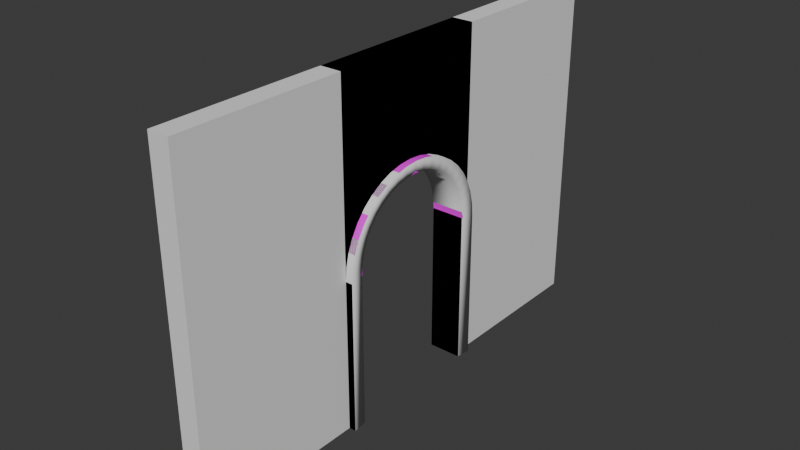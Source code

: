 # Source: FI_-077_Doorway_ArchFrame.blend  (saved by Blender 4.2.66; exported with 4.5.12 LTS)
import bpy
from mathutils import Matrix  # noqa: F401  (used for matrix-valued properties, if any)

bpy.ops.wm.read_factory_settings(use_empty=True)
scene = bpy.context.scene
scene.name = 'Scene'

# ---- collections
col_collection = bpy.data.collections.new('Collection'); scene.collection.children.link(col_collection)
col_export = bpy.data.collections.new('Export'); scene.collection.children.link(col_export)

# ---- images (referenced by path relative to the original .blend; pixels are not part of the script)
import os
ASSET_DIR = os.environ.get("B2B_ASSET_DIR", "")  # directory of the original .blend (textures are referenced by path, not embedded)
HERE = os.path.dirname(os.path.abspath(__file__))  # packed textures are extracted next to this script under _unpacked/

def load_image(name, relpath, width, height, colorspace="sRGB"):
    """Load a texture the original file referenced (path relative to the .blend, or extracted next to this script)."""
    p = next((c for c in (os.path.join(HERE, relpath), os.path.join(ASSET_DIR, relpath)) if relpath and os.path.exists(c)), "")
    if p:
        img = bpy.data.images.load(p, check_existing=True)
        img.name = name
    else:  # same state as the original file: an image datablock whose file is absent (Cycles renders it pink)
        img = bpy.data.images.new(name, width, height)
        img.source = "FILE"
        img.filepath = "//" + (relpath or name)
    img.colorspace_settings.name = colorspace
    return img
img_bricks097_2k_jpg_color_jpg_010 = load_image('Bricks097_2K-JPG_Color.jpg.010', 'Bricks097_2K-JPG_Color.jpg', 1024, 1024, 'sRGB')
img_bricks097_2k_jpg_color_jpg_013 = load_image('Bricks097_2K-JPG_Color.jpg.013', 'Bricks097_2K-JPG_Color.jpg', 1024, 1024, 'sRGB')

# ---- materials (node trees are filled in below, after node groups)
mat_material_011 = bpy.data.materials.new('Material.011')
mat_material_014 = bpy.data.materials.new('Material.014')

# ---- node groups
ng_smooth_by_angle_003 = bpy.data.node_groups.new('Smooth by Angle.003', 'GeometryNodeTree')
_s = ng_smooth_by_angle_003.interface.new_socket(name='Mesh', in_out='OUTPUT', socket_type='NodeSocketGeometry')
_s = ng_smooth_by_angle_003.interface.new_socket(name='Mesh', in_out='INPUT', socket_type='NodeSocketGeometry')
_s = ng_smooth_by_angle_003.interface.new_socket(name='Angle', in_out='INPUT', socket_type='NodeSocketFloat')
_s.subtype = 'ANGLE'
_s.default_value = 0.5236
_s.min_value = 0.0
_s.max_value = 3.142
_s.description = 'Maximum face angle for smooth edges'
_s = ng_smooth_by_angle_003.interface.new_socket(name='Ignore Sharpness', in_out='INPUT', socket_type='NodeSocketBool')
_s.force_non_field = True
ng_smooth_by_angle_003.description = 'Set the sharpness of mesh edges based on the angle between the neighboring faces'
ng_smooth_by_angle_003.is_modifier = True
_N = ng_smooth_by_angle_003.nodes; _L = ng_smooth_by_angle_003.links
n0 = _N.new('GeometryNodeSetShadeSmooth'); n0.name = 'Set Shade Smooth'; n0.location = (120, -80)
n0.domain = 'EDGE'
n1 = _N.new('GeometryNodeSetShadeSmooth'); n1.name = 'Set Shade Smooth.001'; n1.location = (300, -80)
n2 = _N.new('NodeGroupOutput'); n2.name = 'Group Output'; n2.location = (480, -80)
n3 = _N.new('GeometryNodeInputMeshEdgeAngle'); n3.name = 'Edge Angle'; n3.location = (-440, -240)
n4 = _N.new('NodeGroupInput'); n4.name = 'Group Input'; n4.location = (-80, -80)
n5 = _N.new('GeometryNodeInputEdgeSmooth'); n5.name = 'Is Edge Smooth'; n5.location = (-260, -120)
n6 = _N.new('GeometryNodeInputShadeSmooth'); n6.name = 'Is Shade Smooth'; n6.location = (-440, -397)
n7 = _N.new('FunctionNodeCompare'); n7.name = 'Compare'; n7.location = (-260, -260)
n7.operation = 'LESS_EQUAL'
n7.inputs[6].default_value = (0.0, 0.0, 0.0, 0.0)
n7.inputs[7].default_value = (0.0, 0.0, 0.0, 0.0)
n8 = _N.new('FunctionNodeBooleanMath'); n8.name = 'Boolean Math.001'; n8.location = (-80, -260)
n9 = _N.new('NodeGroupInput'); n9.name = 'Group Input.001'; n9.location = (-440, -329)
n10 = _N.new('NodeGroupInput'); n10.name = 'Group Input.002'; n10.location = (-259, -189)
n11 = _N.new('FunctionNodeBooleanMath'); n11.name = 'Boolean Math'; n11.location = (-80, -149)
n11.operation = 'OR'
n12 = _N.new('FunctionNodeBooleanMath'); n12.name = 'Boolean Math.002'; n12.location = (-260, -380)
n12.operation = 'OR'
n13 = _N.new('NodeGroupInput'); n13.name = 'Group Input.003'; n13.location = (-440, -460)
_L.new(n3.outputs[0], n7.inputs[0])
_L.new(n1.outputs[0], n2.inputs[0])
_L.new(n9.outputs[1], n7.inputs[1])
_L.new(n7.outputs[0], n8.inputs[0])
_L.new(n4.outputs[0], n0.inputs[0])
_L.new(n0.outputs[0], n1.inputs[0])
_L.new(n8.outputs[0], n0.inputs[2])
_L.new(n10.outputs[2], n11.inputs[1])
_L.new(n5.outputs[0], n11.inputs[0])
_L.new(n11.outputs[0], n0.inputs[1])
_L.new(n13.outputs[2], n12.inputs[1])
_L.new(n6.outputs[0], n12.inputs[0])
_L.new(n12.outputs[0], n8.inputs[1])
n2.is_active_output = True

# ---- material node trees
mat_material_011.use_nodes = True; mat_material_011.node_tree.nodes.clear()
_N = mat_material_011.node_tree.nodes; _L = mat_material_011.node_tree.links
n0 = _N.new('ShaderNodeBsdfPrincipled'); n0.name = 'Principled BSDF'; n0.location = (10, 300)
n1 = _N.new('ShaderNodeOutputMaterial'); n1.name = 'Material Output'; n1.location = (300, 300)
n2 = _N.new('ShaderNodeTexImage'); n2.name = 'Image Texture'; n2.location = (-389, 206)
n2.image = img_bricks097_2k_jpg_color_jpg_010
_L.new(n0.outputs[0], n1.inputs[0])
_L.new(n2.outputs[0], n0.inputs[0])
n1.is_active_output = True
mat_material_014.use_nodes = True; mat_material_014.node_tree.nodes.clear()
_N = mat_material_014.node_tree.nodes; _L = mat_material_014.node_tree.links
n0 = _N.new('ShaderNodeBsdfPrincipled'); n0.name = 'Principled BSDF'; n0.location = (10, 300)
n1 = _N.new('ShaderNodeOutputMaterial'); n1.name = 'Material Output'; n1.location = (300, 300)
n2 = _N.new('ShaderNodeTexImage'); n2.name = 'Image Texture'; n2.location = (-432, 178)
n2.image = img_bricks097_2k_jpg_color_jpg_013
_L.new(n0.outputs[0], n1.inputs[0])
_L.new(n2.outputs[0], n0.inputs[0])
n1.is_active_output = True

# ---- world
world_world = bpy.data.worlds.new('World'); scene.world = world_world
world_world.use_nodes = True; world_world.node_tree.nodes.clear()
_N = world_world.node_tree.nodes; _L = world_world.node_tree.links
n0 = _N.new('ShaderNodeOutputWorld'); n0.name = 'World Output'; n0.location = (300, 300)
n1 = _N.new('ShaderNodeBackground'); n1.name = 'Background'; n1.location = (10, 300)
n1.inputs[0].default_value = (0.05088, 0.05088, 0.05088, 1.0)
_L.new(n1.outputs[0], n0.inputs[0])
n0.is_active_output = True
world_world.color = (0.05088, 0.05088, 0.05088)
world_world.sun_shadow_jitter_overblur = 0.0

# ---- meshes
me_cube_005 = bpy.data.meshes.new('Cube.005')
me_cube_005.from_pydata([(0.0, -1.0, 0.0), (0.0, 1.0, 0.0), (0.25, -1.0, 0.0), (0.25, 1.0, 0.0), (0.0, -1.0, 2.0), (0.0, 1.0, 2.0), (0.25, 1.0, 2.0), (0.25, -1.0, 2.0), (0.0, 3.0, 0.0), (0.0, 5.0, 0.0), (0.25, 3.0, 0.0), (0.25, 5.0, 0.0), (0.0, 3.0, 2.0), (0.0, 5.0, 2.0), (0.25, 5.0, 2.0), (0.25, 3.0, 2.0), (0.0, 3.0, 2.0), (0.0, 5.0, 2.0), (0.25, 3.0, 2.0), (0.25, 5.0, 2.0), (0.0, 3.0, 4.0), (0.0, 5.0, 4.0), (0.25, 5.0, 4.0), (0.25, 3.0, 4.0), (0.0, 1.0, 2.8), (0.0, 3.0, 2.8), (0.25, 1.0, 2.8), (0.25, 3.0, 2.8), (0.0, 3.0, 4.0), (0.25, 3.0, 4.0), (0.25, 1.0, 4.0), (0.0, 1.0, 4.0), (0.0, -1.0, 2.0), (0.0, 1.0, 2.0), (0.25, -1.0, 2.0), (0.25, 1.0, 2.0), (0.0, -1.0, 4.0), (0.0, 1.0, 4.0), (0.25, 1.0, 4.0), (0.25, -1.0, 4.0), (0.0, 1.0, 2.8), (0.25, 1.0, 2.8), (0.25, 1.116, 2.746), (0.25, 1.195, 2.786), (0.25, 1.282, 2.8), (0.25, 1.0, 2.518), (0.25, 1.014, 2.605), (0.25, 1.054, 2.684), (0.0, 1.014, 2.605), (0.0, 1.054, 2.684), (0.0, 1.116, 2.746), (0.0, 1.0, 2.518), (0.0, 1.195, 2.786), (0.0, 1.282, 2.8), (0.25, 3.0, 2.8), (1.49e-07, 3.0, 2.8), (1.341e-07, 2.884, 2.746), (1.192e-07, 2.805, 2.786), (1.043e-07, 2.718, 2.8), (1.49e-07, 3.0, 2.518), (1.49e-07, 2.986, 2.605), (1.49e-07, 2.946, 2.684), (0.25, 2.986, 2.605), (0.25, 2.946, 2.684), (0.25, 2.884, 2.746), (0.25, 3.0, 2.518), (0.25, 2.805, 2.786), (0.25, 2.718, 2.8)], [], [(1, 3, 2, 0), (2, 7, 4, 0), (3, 6, 7, 2), (1, 5, 6, 3), (0, 4, 5, 1), (7, 6, 5, 4), (9, 11, 10, 8), (10, 15, 12, 8), (11, 14, 15, 10), (9, 13, 14, 11), (8, 12, 13, 9), (15, 14, 13, 12), (17, 19, 18, 16), (18, 23, 20, 16), (19, 22, 23, 18), (17, 21, 22, 19), (16, 20, 21, 17), (23, 22, 21, 20), (25, 27, 26, 24), (24, 31, 28, 25), (25, 28, 29, 27), (27, 29, 30, 26), (26, 30, 31, 24), (31, 30, 29, 28), (33, 35, 34, 32), (34, 39, 36, 32), (35, 38, 39, 34), (33, 37, 38, 35), (32, 36, 37, 33), (39, 38, 37, 36), (45, 41, 40, 51), (44, 41, 45, 46, 47, 42, 43), (51, 40, 53, 52, 50, 49, 48), (53, 40, 41, 44), (43, 52, 53, 44), (52, 43, 42, 50), (50, 42, 47, 49), (49, 47, 46, 48), (48, 46, 45, 51), (59, 55, 54, 65), (58, 55, 59, 60, 61, 56, 57), (65, 54, 67, 66, 64, 63, 62), (67, 54, 55, 58), (57, 66, 67, 58), (66, 57, 56, 64), (64, 56, 61, 63), (63, 61, 60, 62), (62, 60, 59, 65)])
_uv = me_cube_005.uv_layers.new(name='UVMap')
_uv.uv.foreach_set('vector', [0.125, 0.5, 0.375, 0.5, 0.375, 0.75, 0.125, 0.75, 0.375, 0.75, 0.6, 0.75, 0.6, 1.0, 0.375, 1.0, 0.375, 0.5, 0.6, 0.5, 0.6, 0.75, 0.375, 0.75, 0.375, 0.25, 0.6, 0.25, 0.6, 0.5, 0.375, 0.5, 0.375, 0.0, 0.6, 0.0, 0.6, 0.25, 0.375, 0.25, 0.6, 0.75, 0.6, 0.5, 0.6, 0.25, 0.6, 0.0, 0.125, 0.5, 0.375, 0.5, 0.375, 0.75, 0.125, 0.75, 0.375, 0.75, 0.6, 0.75, 0.6, 1.0, 0.375, 1.0, 0.375, 0.5, 0.6, 0.5, 0.6, 0.75, 0.375, 0.75, 0.375, 0.25, 0.6, 0.25, 0.6, 0.5, 0.375, 0.5, 0.375, 0.0, 0.6, 0.0, 0.6, 0.25, 0.375, 0.25, 0.6, 0.75, 0.6, 0.5, 0.6, 0.25, 0.6, 0.0, 0.125, 0.5, 0.375, 0.5, 0.375, 0.75, 0.125, 0.75, 0.375, 0.75, 0.6, 0.75, 0.6, 1.0, 0.375, 1.0, 0.375, 0.5, 0.6, 0.5, 0.6, 0.75, 0.375, 0.75, 0.375, 0.25, 0.6, 0.25, 0.6, 0.5, 0.375, 0.5, 0.375, 0.0, 0.6, 0.0, 0.6, 0.25, 0.375, 0.25, 0.6, 0.75, 0.6, 0.5, 0.6, 0.25, 0.6, 0.0, 0.125, 0.5, 0.375, 0.5, 0.375, 0.75, 0.125, 0.75, 0.375, 0.0, 0.465, 0.0, 0.465, 0.25, 0.375, 0.25, 0.375, 0.25, 0.465, 0.25, 0.465, 0.5, 0.375, 0.5, 0.375, 0.5, 0.465, 0.5, 0.465, 0.75, 0.375, 0.75, 0.375, 0.75, 0.465, 0.75, 0.465, 1.0, 0.375, 1.0, 0.465, 1.0, 0.465, 0.75, 0.465, 0.5, 0.465, 0.25, 0.125, 0.5, 0.375, 0.5, 0.375, 0.75, 0.125, 0.75, 0.375, 0.75, 0.6, 0.75, 0.6, 1.0, 0.375, 1.0, 0.375, 0.5, 0.6, 0.5, 0.6, 0.75, 0.375, 0.75, 0.375, 0.25, 0.6, 0.25, 0.6, 0.5, 0.375, 0.5, 0.375, 0.0, 0.6, 0.0, 0.6, 0.25, 0.375, 0.25, 0.6, 0.75, 0.6, 0.5, 0.6, 0.25, 0.6, 0.0, 0.5683, 0.75, 0.6, 0.75, 0.6, 1.0, 0.5683, 1.0, 0.6, 0.7148, 0.6, 0.75, 0.5683, 0.75, 0.5781, 0.7483, 0.5869, 0.7433, 0.5939, 0.7355, 0.5984, 0.7257, 0.5683, 0.0, 0.6, 0.0, 0.6, 0.03523, 0.5984, 0.02434, 0.5939, 0.01452, 0.5869, 0.006728, 0.5781, 0.001724, 0.6, 0.03523, 0.6, 0.0, 0.6, 0.75, 0.6, 0.7148, 0.0, 0.0, 0.0, 0.0, 0.0, 0.0, 0.0, 0.0, 0.0, 0.0, 0.0, 0.0, 0.0, 0.0, 0.0, 0.0, 0.0, 0.0, 0.0, 0.0, 0.0, 0.0, 0.0, 0.0, 0.0, 0.0, 0.0, 0.0, 0.0, 0.0, 0.0, 0.0, 0.0, 0.0, 0.0, 0.0, 0.0, 0.0, 0.0, 0.0, 0.5683, 0.75, 0.6, 0.75, 0.6, 1.0, 0.5683, 1.0, 0.6, 0.7148, 0.6, 0.75, 0.5683, 0.75, 0.5781, 0.7483, 0.5869, 0.7433, 0.5939, 0.7355, 0.5984, 0.7257, 0.5683, 0.0, 0.6, 0.0, 0.6, 0.03523, 0.5984, 0.02434, 0.5939, 0.01452, 0.5869, 0.006728, 0.5781, 0.001724, 0.6, 0.03523, 0.6, 0.0, 0.6, 0.75, 0.6, 0.7148, 0.0, 0.0, 0.0, 0.0, 0.0, 0.0, 0.0, 0.0, 0.0, 0.0, 0.0, 0.0, 0.0, 0.0, 0.0, 0.0, 0.0, 0.0, 0.0, 0.0, 0.0, 0.0, 0.0, 0.0, 0.0, 0.0, 0.0, 0.0, 0.0, 0.0, 0.0, 0.0, 0.0, 0.0, 0.0, 0.0, 0.0, 0.0, 0.0, 0.0])
me_cube_005.update()
me_cube_017 = bpy.data.meshes.new('Cube.017')
me_cube_017.from_pydata([(0.0, -1.0, -0.2), (0.0, 1.0, -0.2), (0.25, -1.0, -0.2), (0.25, 1.0, -0.2), (0.0, -1.0, 2.0), (0.0, 1.0, 2.0), (0.25, 1.0, 2.0), (0.25, -1.0, 2.0), (0.25, 0.309, 0.7511), (0.25, 0.1564, 0.7877), (0.25, 0.454, 0.691), (0.25, 0.5878, 0.609), (0.25, 0.9877, -0.04357), (0.25, 0.9511, 0.109), (0.25, 0.891, 0.254), (0.25, 0.809, 0.3878), (0.25, 0.7071, 0.5071), (0.25, -0.9877, -0.04357), (0.25, -0.9511, 0.109), (0.25, -0.891, 0.254), (0.25, -0.5878, 0.609), (0.25, -0.809, 0.3878), (0.25, -0.7071, 0.5071), (0.25, -0.309, 0.7511), (0.25, -0.454, 0.691), (0.25, -0.1564, 0.7877), (0.25, 1.49e-08, 0.8), (0.0, -0.9877, -0.04357), (0.0, -0.9511, 0.109), (0.0, -0.891, 0.254), (0.0, -0.809, 0.3878), (0.0, -0.7071, 0.5071), (0.0, -0.5878, 0.609), (0.0, -0.1564, 0.7877), (0.0, -0.309, 0.7511), (0.0, -0.454, 0.691), (0.0, 0.1564, 0.7877), (0.0, 0.454, 0.691), (0.0, 0.309, 0.7511), (0.0, 1.49e-08, 0.8), (0.0, 0.5878, 0.609), (0.0, 0.7071, 0.5071), (0.0, 0.9877, -0.04357), (0.0, 0.9511, 0.109), (0.0, 0.891, 0.254), (0.0, 0.809, 0.3878)], [], [(2, 7, 4, 0), (3, 6, 7, 2, 17, 18, 19, 21, 22, 20, 24, 23, 25, 26, 9, 8, 10, 11, 16, 15, 14, 13, 12), (1, 5, 6, 3), (4, 5, 1, 42, 43, 44, 45, 41, 40, 37, 38, 36, 39, 33, 34, 35, 32, 31, 30, 29, 28, 27, 0), (7, 6, 5, 4), (27, 17, 2, 0), (28, 18, 17, 27), (29, 19, 18, 28), (30, 21, 19, 29), (31, 22, 21, 30), (32, 20, 22, 31), (35, 24, 20, 32), (34, 23, 24, 35), (33, 25, 23, 34), (39, 26, 25, 33), (36, 9, 26, 39), (38, 8, 9, 36), (37, 10, 8, 38), (40, 11, 10, 37), (41, 16, 11, 40), (45, 15, 16, 41), (44, 14, 15, 45), (43, 13, 14, 44), (42, 12, 13, 43), (1, 3, 12, 42)])
_uv = me_cube_017.uv_layers.new(name='UVMap')
_uv.uv.foreach_set('vector', [0.6075, 0.008918, 0.6075, 0.9992, 0.4985, 0.9992, 0.4985, 0.008918, 0.6065, 0.0, 0.6065, 1.0, -0.002867, 1.0, -0.002867, -5.96e-08, 0.0008847, 0.07111, 0.01205, 0.1405, 0.03034, 0.2064, 0.05533, 0.2672, 0.08638, 0.3214, 0.1227, 0.3677, 0.1635, 0.405, 0.2077, 0.4323, 0.2542, 0.4489, 0.3018, 0.4545, 0.3495, 0.4489, 0.396, 0.4323, 0.4402, 0.405, 0.4809, 0.3677, 0.5173, 0.3214, 0.5484, 0.2672, 0.5733, 0.2064, 0.5916, 0.1405, 0.6028, 0.07111, 0.6084, 0.0, 0.6084, 1.0, 0.5, 1.0, 0.5, 0.0, 1.109, 0.9994, 0.6071, 0.9994, 0.6072, 0.0001556, 0.6103, 0.07121, 0.6195, 0.1405, 0.6345, 0.2064, 0.6551, 0.2671, 0.6807, 0.3213, 0.7106, 0.3676, 0.7442, 0.4049, 0.7806, 0.4321, 0.8188, 0.4488, 0.8581, 0.4544, 0.8974, 0.4488, 0.9356, 0.4321, 0.972, 0.4049, 1.006, 0.3676, 1.036, 0.3213, 1.061, 0.2671, 1.082, 0.2064, 1.097, 0.1405, 1.106, 0.07121, 1.109, 0.0001559, 0.000961, 0.875, 1.147, 0.875, 1.147, 1.0, 0.000961, 1.0, 1.292, 0.8701, 1.287, 0.9889, 1.381, 0.9889, 1.385, 0.8701, 1.2, 0.8701, 1.195, 0.9889, 1.287, 0.9889, 1.292, 0.8701, 1.108, 0.8701, 1.103, 0.9889, 1.195, 0.9889, 1.2, 0.8701, 1.016, 0.8701, 1.011, 0.9889, 1.103, 0.9889, 1.108, 0.8701, 0.9237, 0.8701, 0.9194, 0.9889, 1.011, 0.9889, 1.016, 0.8701, 0.8317, 0.8701, 0.8273, 0.9889, 0.9194, 0.9889, 0.9237, 0.8701, 0.7397, 0.8701, 0.7353, 0.9889, 0.8273, 0.9889, 0.8317, 0.8701, 0.6477, 0.8701, 0.6433, 0.9889, 0.7353, 0.9889, 0.7397, 0.8701, 0.5556, 0.8701, 0.5513, 0.9889, 0.6433, 0.9889, 0.6477, 0.8701, 0.4636, 0.8701, 0.4593, 0.9889, 0.5513, 0.9889, 0.5556, 0.8701, 0.3716, 0.8701, 0.3672, 0.9889, 0.4593, 0.9889, 0.4636, 0.8701, 0.2796, 0.8701, 0.2752, 0.9889, 0.3672, 0.9889, 0.3716, 0.8701, 0.1876, 0.8701, 0.1832, 0.9889, 0.2752, 0.9889, 0.2796, 0.8701, 0.09554, 0.8701, 0.09117, 0.9889, 0.1832, 0.9889, 0.1876, 0.8701, 0.003515, 0.8701, -0.0008526, 0.9889, 0.09117, 0.9889, 0.09554, 0.8701, -0.08851, 0.8701, -0.09287, 0.9889, -0.0008526, 0.9889, 0.003515, 0.8701, -0.1805, 0.8701, -0.1849, 0.9889, -0.09287, 0.9889, -0.08851, 0.8701, -0.2725, 0.8701, -0.2769, 0.9889, -0.1849, 0.9889, -0.1805, 0.8701, -0.3646, 0.8701, -0.3689, 0.9889, -0.2769, 0.9889, -0.2725, 0.8701, -0.4578, 0.8701, -0.4621, 0.9889, -0.3689, 0.9889, -0.3646, 0.8701])
me_cube_017.materials.append(mat_material_011)
me_cube_017.update()
me_cube_020 = bpy.data.meshes.new('Cube.020')
me_cube_020.from_pydata([(0.3155, -0.8283, 0.0), (0.3155, 0.8283, 0.0), (-0.01582, -0.8283, 0.0), (-0.01582, 0.8283, 0.0), (0.3155, -0.8283, 1.823), (0.3155, -0.8178, 1.957), (0.3155, -0.7875, 2.083), (0.3155, -0.7378, 2.203), (0.3155, -0.6699, 2.314), (0.3155, -0.5855, 2.413), (0.3155, -0.4867, 2.497), (0.3155, -0.3759, 2.565), (0.3155, -0.2559, 2.615), (0.3155, -0.1295, 2.645), (0.3155, 1.41e-08, 2.655), (0.3155, 0.8283, 1.823), (0.3155, 0.1295, 2.645), (0.3155, 0.2559, 2.615), (0.3155, 0.3759, 2.565), (0.3155, 0.4867, 2.497), (0.3155, 0.5855, 2.413), (0.3155, 0.6699, 2.314), (0.3155, 0.7378, 2.203), (0.3155, 0.7875, 2.083), (0.3155, 0.8178, 1.957), (-0.01582, 1.41e-08, 2.655), (-0.01582, -0.8283, 1.823), (-0.01582, -0.1295, 2.645), (-0.01582, -0.2559, 2.615), (-0.01582, -0.3759, 2.565), (-0.01582, -0.4867, 2.497), (-0.01582, -0.5855, 2.413), (-0.01582, -0.6699, 2.314), (-0.01582, -0.7378, 2.203), (-0.01582, -0.7875, 2.083), (-0.01582, -0.8178, 1.957), (-0.01582, 0.8283, 1.823), (-0.01582, 0.8178, 1.957), (-0.01582, 0.7875, 2.083), (-0.01582, 0.7378, 2.203), (-0.01582, 0.6699, 2.314), (-0.01582, 0.5855, 2.413), (-0.01582, 0.4867, 2.497), (-0.01582, 0.3759, 2.565), (-0.01582, 0.2559, 2.615), (-0.01582, 0.1295, 2.645), (0.3298, 1.0, 0.0), (0.3298, -1.0, 0.0), (-0.03016, -1.0, 0.0), (-0.03016, 1.0, 0.0), (0.3298, 0.1564, 2.788), (0.3298, 1.49e-08, 2.8), (0.3298, 0.309, 2.751), (-0.03016, 0.1564, 2.788), (-0.03016, 0.309, 2.751), (0.3298, 0.454, 2.691), (-0.03016, 0.454, 2.691), (0.3298, 0.5878, 2.609), (-0.03016, 0.5878, 2.609), (0.3298, 0.7071, 2.507), (-0.03016, 0.7071, 2.507), (0.3298, 0.809, 2.388), (-0.03016, 0.809, 2.388), (0.3298, 0.891, 2.254), (-0.03016, 0.891, 2.254), (0.3298, 0.9511, 2.109), (-0.03016, 0.9511, 2.109), (0.3298, 0.9877, 1.956), (-0.03016, 0.9877, 1.956), (0.3298, 1.0, 1.8), (-0.03016, 1.0, 1.8), (-0.03016, -0.1564, 2.788), (-0.03016, 1.49e-08, 2.8), (-0.03016, -0.309, 2.751), (0.3298, -0.1564, 2.788), (0.3298, -0.309, 2.751), (-0.03016, -0.454, 2.691), (0.3298, -0.454, 2.691), (-0.03016, -0.5878, 2.609), (0.3298, -0.5878, 2.609), (-0.03016, -0.7071, 2.507), (0.3298, -0.7071, 2.507), (-0.03016, -0.809, 2.388), (0.3298, -0.809, 2.388), (-0.03016, -0.891, 2.254), (0.3298, -0.891, 2.254), (-0.03016, -0.9511, 2.109), (0.3298, -0.9511, 2.109), (-0.03016, -0.9877, 1.956), (0.3298, -0.9877, 1.956), (-0.03016, -1.0, 1.8), (0.3298, -1.0, 1.8)], [], [(36, 15, 24, 37), (3, 1, 15, 36), (46, 49, 70, 69), (48, 47, 91, 90), (16, 50, 51, 14), (17, 52, 50, 16), (45, 53, 54, 44), (18, 55, 52, 17), (44, 54, 56, 43), (19, 57, 55, 18), (43, 56, 58, 42), (20, 59, 57, 19), (42, 58, 60, 41), (21, 61, 59, 20), (41, 60, 62, 40), (22, 63, 61, 21), (40, 62, 64, 39), (23, 65, 63, 22), (39, 64, 66, 38), (24, 67, 65, 23), (38, 66, 68, 37), (15, 69, 67, 24), (37, 68, 70, 36), (27, 71, 72, 25), (28, 73, 71, 27), (13, 74, 75, 12), (29, 76, 73, 28), (12, 75, 77, 11), (30, 78, 76, 29), (11, 77, 79, 10), (31, 80, 78, 30), (10, 79, 81, 9), (32, 82, 80, 31), (9, 81, 83, 8), (33, 84, 82, 32), (8, 83, 85, 7), (34, 86, 84, 33), (7, 85, 87, 6), (35, 88, 86, 34), (6, 87, 89, 5), (26, 90, 88, 35), (5, 89, 91, 4), (2, 48, 90, 26), (4, 91, 47, 0), (1, 46, 69, 15), (36, 70, 49, 3), (25, 72, 53, 45), (14, 51, 74, 13), (37, 24, 23, 38), (38, 23, 22, 39), (39, 22, 21, 40), (40, 21, 20, 41), (41, 20, 19, 42), (42, 19, 18, 43), (43, 18, 17, 44), (44, 17, 16, 45), (45, 16, 14, 25), (25, 14, 13, 27), (27, 13, 12, 28), (28, 12, 11, 29), (29, 11, 10, 30), (30, 10, 9, 31), (31, 9, 8, 32), (32, 8, 7, 33), (33, 7, 6, 34), (34, 6, 5, 35), (35, 5, 4, 26), (26, 4, 0, 2), (88, 90, 91, 89), (86, 88, 89, 87), (84, 86, 87, 85), (82, 84, 85, 83), (80, 82, 83, 81), (78, 80, 81, 79), (76, 78, 79, 77), (73, 76, 77, 75), (71, 73, 75, 74), (72, 71, 74, 51), (53, 72, 51, 50), (54, 53, 50, 52), (56, 54, 52, 55), (58, 56, 55, 57), (60, 58, 57, 59), (62, 60, 59, 61), (64, 62, 61, 63), (66, 64, 63, 65), (68, 66, 65, 67), (70, 68, 67, 69), (47, 48, 2, 0), (49, 46, 1, 3)])
me_cube_020.polygons.foreach_set('use_smooth', [True] * 90)
_uv = me_cube_020.uv_layers.new(name='UVMap')
_uv.uv.foreach_set('vector', [0.09746, 0.9986, 0.1004, 0.8124, 0.1407, 0.8124, 0.1378, 0.9986, -0.4062, 0.9986, -0.4033, 0.8124, 0.1004, 0.8124, 0.09746, 0.9986, 1.089, 0.5, 1.089, 0.6667, 0.03334, 0.6667, 0.03334, 0.5, 1.089, 0.3333, 1.089, 0.5, 0.03334, 0.5, 0.03334, 0.3333, 0.5294, 0.8682, 0.5294, 1.012, 0.4886, 1.012, 0.4886, 0.8682, 0.5702, 0.8682, 0.5702, 1.012, 0.5294, 1.012, 0.5294, 0.8682, 0.5294, 1.015, 0.5294, 0.8708, 0.5702, 0.8708, 0.5702, 1.015, 0.611, 0.8682, 0.611, 1.012, 0.5702, 1.012, 0.5702, 0.8682, 0.5702, 1.015, 0.5702, 0.8708, 0.611, 0.8708, 0.611, 1.015, 0.6518, 0.8682, 0.6518, 1.012, 0.611, 1.012, 0.611, 0.8682, 0.611, 1.015, 0.611, 0.8708, 0.6518, 0.8708, 0.6518, 1.015, 0.6926, 0.8682, 0.6926, 1.012, 0.6518, 1.012, 0.6518, 0.8682, 0.6518, 1.015, 0.6518, 0.8708, 0.6926, 0.8708, 0.6926, 1.015, 0.7334, 0.8682, 0.7334, 1.012, 0.6926, 1.012, 0.6926, 0.8682, 0.6926, 1.015, 0.6926, 0.8708, 0.7334, 0.8708, 0.7334, 1.015, 0.7742, 0.8682, 0.7742, 1.012, 0.7334, 1.012, 0.7334, 0.8682, 0.7334, 1.015, 0.7334, 0.8708, 0.7742, 0.8708, 0.7742, 1.015, 0.815, 0.8682, 0.815, 1.012, 0.7742, 1.012, 0.7742, 0.8682, 0.7742, 1.015, 0.7742, 0.8708, 0.815, 0.8708, 0.815, 1.015, 0.8558, 0.8682, 0.8558, 1.012, 0.815, 1.012, 0.815, 0.8682, 0.815, 1.015, 0.815, 0.8708, 0.8558, 0.8708, 0.8558, 1.015, 0.8972, 0.8682, 0.8972, 1.012, 0.8558, 1.012, 0.8558, 0.8682, 0.8558, 1.015, 0.8558, 0.8708, 0.8972, 0.8708, 0.8972, 1.015, 0.4478, 1.015, 0.4478, 0.8708, 0.4886, 0.8708, 0.4886, 1.015, 0.407, 1.015, 0.407, 0.8708, 0.4478, 0.8708, 0.4478, 1.015, 0.4478, 0.8682, 0.4478, 1.012, 0.407, 1.012, 0.407, 0.8682, 0.3662, 1.015, 0.3662, 0.8708, 0.407, 0.8708, 0.407, 1.015, 0.407, 0.8682, 0.407, 1.012, 0.3662, 1.012, 0.3662, 0.8682, 0.3254, 1.015, 0.3254, 0.8708, 0.3662, 0.8708, 0.3662, 1.015, 0.3662, 0.8682, 0.3662, 1.012, 0.3254, 1.012, 0.3254, 0.8682, 0.2846, 1.015, 0.2846, 0.8708, 0.3254, 0.8708, 0.3254, 1.015, 0.3254, 0.8682, 0.3254, 1.012, 0.2846, 1.012, 0.2846, 0.8682, 0.2438, 1.015, 0.2438, 0.8708, 0.2846, 0.8708, 0.2846, 1.015, 0.2846, 0.8682, 0.2846, 1.012, 0.2438, 1.012, 0.2438, 0.8682, 0.203, 1.015, 0.203, 0.8708, 0.2438, 0.8708, 0.2438, 1.015, 0.2438, 0.8682, 0.2438, 1.012, 0.203, 1.012, 0.203, 0.8682, 0.1622, 1.015, 0.1622, 0.8708, 0.203, 0.8708, 0.203, 1.015, 0.203, 0.8682, 0.203, 1.012, 0.1622, 1.012, 0.1622, 0.8682, 0.1214, 1.015, 0.1214, 0.8708, 0.1622, 0.8708, 0.1622, 1.015, 0.1622, 0.8682, 0.1622, 1.012, 0.1214, 1.012, 0.1214, 0.8682, 0.08007, 1.015, 0.08007, 0.8708, 0.1214, 0.8708, 0.1214, 1.015, 0.1214, 0.8682, 0.1214, 1.012, 0.08007, 1.012, 0.08007, 0.8682, -0.4121, 1.015, -0.4121, 0.8708, 0.08007, 0.8708, 0.08007, 1.015, 0.08007, 0.8682, 0.08007, 1.012, -0.4121, 1.012, -0.4121, 0.8682, 1.389, 0.8682, 1.389, 1.012, 0.8972, 1.012, 0.8972, 0.8682, 0.8972, 1.015, 0.8972, 0.8708, 1.389, 0.8708, 1.389, 1.015, 0.4886, 1.015, 0.4886, 0.8708, 0.5294, 0.8708, 0.5294, 1.015, 0.4886, 0.8682, 0.4886, 1.012, 0.4478, 1.012, 0.4478, 0.8682, 0.1378, 0.9986, 0.1407, 0.8124, 0.1806, 0.8124, 0.1777, 0.9986, 0.1777, 0.9986, 0.1806, 0.8124, 0.2205, 0.8124, 0.2176, 0.9986, 0.2176, 0.9986, 0.2205, 0.8124, 0.2604, 0.8124, 0.2574, 0.9986, 0.2574, 0.9986, 0.2604, 0.8124, 0.3002, 0.8124, 0.2973, 0.9986, 0.2973, 0.9986, 0.3002, 0.8124, 0.3401, 0.8124, 0.3372, 0.9986, 0.3372, 0.9986, 0.3401, 0.8124, 0.38, 0.8124, 0.3771, 0.9986, 0.3771, 0.9986, 0.38, 0.8124, 0.4198, 0.8124, 0.4169, 0.9986, 0.4169, 0.9986, 0.4198, 0.8124, 0.4597, 0.8124, 0.4568, 0.9986, 0.4568, 0.9986, 0.4597, 0.8124, 0.4996, 0.8124, 0.4967, 0.9986, 0.4967, 0.9986, 0.4996, 0.8124, 0.5395, 0.8124, 0.5366, 0.9986, 0.5366, 0.9986, 0.5395, 0.8124, 0.5793, 0.8124, 0.5764, 0.9986, 0.5764, 0.9986, 0.5793, 0.8124, 0.6192, 0.8124, 0.6163, 0.9986, 0.6163, 0.9986, 0.6192, 0.8124, 0.6591, 0.8124, 0.6562, 0.9986, 0.6562, 0.9986, 0.6591, 0.8124, 0.699, 0.8124, 0.696, 0.9986, 0.696, 0.9986, 0.699, 0.8124, 0.7388, 0.8124, 0.7359, 0.9986, 0.7359, 0.9986, 0.7388, 0.8124, 0.7787, 0.8124, 0.7758, 0.9986, 0.7758, 0.9986, 0.7787, 0.8124, 0.8186, 0.8124, 0.8157, 0.9986, 0.8157, 0.9986, 0.8186, 0.8124, 0.8584, 0.8124, 0.8555, 0.9986, 0.8555, 0.9986, 0.8584, 0.8124, 0.8988, 0.8124, 0.8959, 0.9986, 0.8959, 0.9986, 0.8988, 0.8124, 1.402, 0.8124, 1.4, 0.9986, 1.293, 0.8443, 1.386, 0.8443, 1.38, 1.015, 1.286, 1.015, 1.201, 0.8443, 1.293, 0.8443, 1.286, 1.015, 1.194, 1.015, 1.109, 0.8443, 1.201, 0.8443, 1.194, 1.015, 1.102, 1.015, 1.017, 0.8443, 1.109, 0.8443, 1.102, 1.015, 1.01, 1.015, 0.9247, 0.8443, 1.017, 0.8443, 1.01, 1.015, 0.9184, 1.015, 0.8327, 0.8443, 0.9247, 0.8443, 0.9184, 1.015, 0.8264, 1.015, 0.7406, 0.8443, 0.8327, 0.8443, 0.8264, 1.015, 0.7343, 1.015, 0.6486, 0.8443, 0.7406, 0.8443, 0.7343, 1.015, 0.6423, 1.015, 0.5566, 0.8443, 0.6486, 0.8443, 0.6423, 1.015, 0.5503, 1.015, 0.4646, 0.8443, 0.5566, 0.8443, 0.5503, 1.015, 0.4583, 1.015, 0.3725, 0.8443, 0.4646, 0.8443, 0.4583, 1.015, 0.3663, 1.015, 0.2805, 0.8443, 0.3725, 0.8443, 0.3663, 1.015, 0.2742, 1.015, 0.1885, 0.8443, 0.2805, 0.8443, 0.2742, 1.015, 0.1822, 1.015, 0.09648, 0.8443, 0.1885, 0.8443, 0.1822, 1.015, 0.09019, 1.015, 0.004463, 0.8443, 0.09648, 0.8443, 0.09019, 1.015, -0.001827, 1.015, -0.08756, 0.8443, 0.004463, 0.8443, -0.001827, 1.015, -0.09385, 1.015, -0.1796, 0.8443, -0.08756, 0.8443, -0.09385, 1.015, -0.1859, 1.015, -0.2716, 0.8443, -0.1796, 0.8443, -0.1859, 1.015, -0.2779, 1.015, -0.3636, 0.8443, -0.2716, 0.8443, -0.2779, 1.015, -0.3699, 1.015, -0.4568, 0.8443, -0.3636, 0.8443, -0.3699, 1.015, -0.4631, 1.015, 0.4088, 1.219, 0.4088, 1.169, 0.4288, 1.169, 0.4288, 1.219, 0.4088, 1.169, 0.4088, 1.219, 0.3888, 1.219, 0.3888, 1.169])
me_cube_020.materials.append(mat_material_014)
me_cube_020.update()
me_cube_019 = bpy.data.meshes.new('Cube.019')
me_cube_019.from_pydata([(0.0, -1.0, -0.2), (0.0, 1.0, -0.2), (0.25, -1.0, -0.2), (0.25, 1.0, -0.2), (0.0, -1.0, 2.0), (0.0, 1.0, 2.0), (0.25, 1.0, 2.0), (0.25, -1.0, 2.0), (0.25, 0.309, 0.7511), (0.25, 0.1564, 0.7877), (0.25, 0.454, 0.691), (0.25, 0.5878, 0.609), (0.25, 0.9877, -0.04357), (0.25, 0.9511, 0.109), (0.25, 0.891, 0.254), (0.25, 0.809, 0.3878), (0.25, 0.7071, 0.5071), (0.25, -0.9877, -0.04357), (0.25, -0.9511, 0.109), (0.25, -0.891, 0.254), (0.25, -0.5878, 0.609), (0.25, -0.809, 0.3878), (0.25, -0.7071, 0.5071), (0.25, -0.309, 0.7511), (0.25, -0.454, 0.691), (0.25, -0.1564, 0.7877), (0.25, 1.49e-08, 0.8), (0.0, -0.9877, -0.04357), (0.0, -0.9511, 0.109), (0.0, -0.891, 0.254), (0.0, -0.809, 0.3878), (0.0, -0.7071, 0.5071), (0.0, -0.5878, 0.609), (0.0, -0.1564, 0.7877), (0.0, -0.309, 0.7511), (0.0, -0.454, 0.691), (0.0, 0.1564, 0.7877), (0.0, 0.454, 0.691), (0.0, 0.309, 0.7511), (0.0, 1.49e-08, 0.8), (0.0, 0.5878, 0.609), (0.0, 0.7071, 0.5071), (0.0, 0.9877, -0.04357), (0.0, 0.9511, 0.109), (0.0, 0.891, 0.254), (0.0, 0.809, 0.3878), (0.3157, -0.8283, -2.0), (0.3157, 0.8283, -2.0), (-0.08189, -0.8283, -2.0), (-0.08189, 0.8283, -2.0), (0.3157, -0.8283, -0.1765), (0.3157, -0.8178, -0.04337), (0.3157, -0.7875, 0.08297), (0.3157, -0.7378, 0.203), (0.3157, -0.6699, 0.3138), (0.3157, -0.5855, 0.4126), (0.3157, -0.4867, 0.497), (0.3157, -0.3759, 0.5649), (0.3157, -0.2559, 0.6146), (0.3157, -0.1295, 0.6449), (0.3157, 1.41e-08, 0.6551), (0.3157, 0.8283, -0.1765), (0.3157, 0.1295, 0.6449), (0.3157, 0.2559, 0.6146), (0.3157, 0.3759, 0.5649), (0.3157, 0.4867, 0.497), (0.3157, 0.5855, 0.4126), (0.3157, 0.6699, 0.3138), (0.3157, 0.7378, 0.203), (0.3157, 0.7875, 0.08297), (0.3157, 0.8178, -0.04337), (-0.08189, 1.41e-08, 0.6551), (-0.08189, -0.8283, -0.1765), (-0.08189, -0.1295, 0.6449), (-0.08189, -0.2559, 0.6146), (-0.08189, -0.3759, 0.5649), (-0.08189, -0.4867, 0.497), (-0.08189, -0.5855, 0.4126), (-0.08189, -0.6699, 0.3138), (-0.08189, -0.7378, 0.203), (-0.08189, -0.7875, 0.08297), (-0.08189, -0.8178, -0.04337), (-0.08189, 0.8283, -0.1765), (-0.08189, 0.8178, -0.04337), (-0.08189, 0.7875, 0.08297), (-0.08189, 0.7378, 0.203), (-0.08189, 0.6699, 0.3138), (-0.08189, 0.5855, 0.4126), (-0.08189, 0.4867, 0.497), (-0.08189, 0.3759, 0.5649), (-0.08189, 0.2559, 0.6146), (-0.08189, 0.1295, 0.6449), (0.3329, 1.0, -2.0), (0.3329, -1.0, -2.0), (-0.09909, -1.0, -2.0), (-0.09909, 1.0, -2.0), (0.3329, 0.1564, 0.7877), (0.3329, 1.49e-08, 0.8), (0.3329, 0.309, 0.7511), (-0.09909, 0.1564, 0.7877), (-0.09909, 0.309, 0.7511), (0.3329, 0.454, 0.691), (-0.09909, 0.454, 0.691), (0.3329, 0.5878, 0.609), (-0.09909, 0.5878, 0.609), (0.3329, 0.7071, 0.5071), (-0.09909, 0.7071, 0.5071), (0.3329, 0.809, 0.3878), (-0.09909, 0.809, 0.3878), (0.3329, 0.891, 0.254), (-0.09909, 0.891, 0.254), (0.3329, 0.9511, 0.109), (-0.09909, 0.9511, 0.109), (0.3329, 0.9877, -0.04357), (-0.09909, 0.9877, -0.04357), (0.3329, 1.0, -0.2), (-0.09909, 1.0, -0.2), (-0.09909, -0.1564, 0.7877), (-0.09909, 1.49e-08, 0.8), (-0.09909, -0.309, 0.7511), (0.3329, -0.1564, 0.7877), (0.3329, -0.309, 0.7511), (-0.09909, -0.454, 0.691), (0.3329, -0.454, 0.691), (-0.09909, -0.5878, 0.609), (0.3329, -0.5878, 0.609), (-0.09909, -0.7071, 0.5071), (0.3329, -0.7071, 0.5071), (-0.09909, -0.809, 0.3878), (0.3329, -0.809, 0.3878), (-0.09909, -0.891, 0.254), (0.3329, -0.891, 0.254), (-0.09909, -0.9511, 0.109), (0.3329, -0.9511, 0.109), (-0.09909, -0.9877, -0.04357), (0.3329, -0.9877, -0.04357), (-0.09909, -1.0, -0.2), (0.3329, -1.0, -0.2)], [], [(2, 7, 4, 0), (3, 6, 7, 2, 17, 18, 19, 21, 22, 20, 24, 23, 25, 26, 9, 8, 10, 11, 16, 15, 14, 13, 12), (1, 5, 6, 3), (4, 5, 1, 42, 43, 44, 45, 41, 40, 37, 38, 36, 39, 33, 34, 35, 32, 31, 30, 29, 28, 27, 0), (7, 6, 5, 4), (27, 17, 2, 0), (28, 18, 17, 27), (29, 19, 18, 28), (30, 21, 19, 29), (31, 22, 21, 30), (32, 20, 22, 31), (35, 24, 20, 32), (34, 23, 24, 35), (33, 25, 23, 34), (39, 26, 25, 33), (36, 9, 26, 39), (38, 8, 9, 36), (37, 10, 8, 38), (40, 11, 10, 37), (41, 16, 11, 40), (45, 15, 16, 41), (44, 14, 15, 45), (43, 13, 14, 44), (42, 12, 13, 43), (1, 3, 12, 42), (82, 61, 70, 83), (49, 47, 61, 82), (92, 95, 116, 115), (94, 93, 137, 136), (62, 96, 97, 60), (63, 98, 96, 62), (91, 99, 100, 90), (64, 101, 98, 63), (90, 100, 102, 89), (65, 103, 101, 64), (89, 102, 104, 88), (66, 105, 103, 65), (88, 104, 106, 87), (67, 107, 105, 66), (87, 106, 108, 86), (68, 109, 107, 67), (86, 108, 110, 85), (69, 111, 109, 68), (85, 110, 112, 84), (70, 113, 111, 69), (84, 112, 114, 83), (61, 115, 113, 70), (83, 114, 116, 82), (73, 117, 118, 71), (74, 119, 117, 73), (59, 120, 121, 58), (75, 122, 119, 74), (58, 121, 123, 57), (76, 124, 122, 75), (57, 123, 125, 56), (77, 126, 124, 76), (56, 125, 127, 55), (78, 128, 126, 77), (55, 127, 129, 54), (79, 130, 128, 78), (54, 129, 131, 53), (80, 132, 130, 79), (53, 131, 133, 52), (81, 134, 132, 80), (52, 133, 135, 51), (72, 136, 134, 81), (51, 135, 137, 50), (48, 94, 136, 72), (50, 137, 93, 46), (47, 92, 115, 61), (82, 116, 95, 49), (71, 118, 99, 91), (60, 97, 120, 59), (83, 70, 69, 84), (84, 69, 68, 85), (85, 68, 67, 86), (86, 67, 66, 87), (87, 66, 65, 88), (88, 65, 64, 89), (89, 64, 63, 90), (90, 63, 62, 91), (91, 62, 60, 71), (71, 60, 59, 73), (73, 59, 58, 74), (74, 58, 57, 75), (75, 57, 56, 76), (76, 56, 55, 77), (77, 55, 54, 78), (78, 54, 53, 79), (79, 53, 52, 80), (80, 52, 51, 81), (81, 51, 50, 72), (72, 50, 46, 48), (134, 136, 137, 135), (132, 134, 135, 133), (130, 132, 133, 131), (128, 130, 131, 129), (126, 128, 129, 127), (124, 126, 127, 125), (122, 124, 125, 123), (119, 122, 123, 121), (117, 119, 121, 120), (118, 117, 120, 97), (99, 118, 97, 96), (100, 99, 96, 98), (102, 100, 98, 101), (104, 102, 101, 103), (106, 104, 103, 105), (108, 106, 105, 107), (110, 108, 107, 109), (112, 110, 109, 111), (114, 112, 111, 113), (116, 114, 113, 115), (93, 94, 48, 46), (95, 92, 47, 49)])
me_cube_019.polygons.foreach_set('use_smooth', [0, 0, 0, 0, 0, 0, 0, 0, 0, 0, 0, 0, 0, 0, 0, 0, 0, 0, 0, 0, 0, 0, 0, 0, 0, 1, 1, 1, 1, 1, 1, 1, 1, 1, 1, 1, 1, 1, 1, 1, 1, 1, 1, 1, 1, 1, 1, 1, 1, 1, 1, 1, 1, 1, 1, 1, 1, 1, 1, 1, 1, 1, 1, 1, 1, 1, 1, 1, 1, 1, 1, 1, 1, 1, 1, 1, 1, 1, 1, 1, 1, 1, 1, 1, 1, 1, 1, 1, 1, 1, 1, 1, 1, 1, 1, 1, 1, 1, 1, 1, 1, 1, 1, 1, 1, 1, 1, 1, 1, 1, 1, 1, 1, 1, 1])
_uv = me_cube_019.uv_layers.new(name='UVMap')
_uv.uv.foreach_set('vector', [0.6075, 0.008918, 0.6075, 0.9992, 0.4985, 0.9992, 0.4985, 0.008918, 0.6065, 0.0, 0.6065, 1.0, -0.002867, 1.0, -0.002867, -5.96e-08, 0.0008847, 0.07111, 0.01205, 0.1405, 0.03034, 0.2064, 0.05533, 0.2672, 0.08638, 0.3214, 0.1227, 0.3677, 0.1635, 0.405, 0.2077, 0.4323, 0.2542, 0.4489, 0.3018, 0.4545, 0.3495, 0.4489, 0.396, 0.4323, 0.4402, 0.405, 0.4809, 0.3677, 0.5173, 0.3214, 0.5484, 0.2672, 0.5733, 0.2064, 0.5916, 0.1405, 0.6028, 0.07111, 0.6084, 0.0, 0.6084, 1.0, 0.5, 1.0, 0.5, 0.0, 1.109, 0.9994, 0.6071, 0.9994, 0.6072, 0.0001556, 0.6103, 0.07121, 0.6195, 0.1405, 0.6345, 0.2064, 0.6551, 0.2671, 0.6807, 0.3213, 0.7106, 0.3676, 0.7442, 0.4049, 0.7806, 0.4321, 0.8188, 0.4488, 0.8581, 0.4544, 0.8974, 0.4488, 0.9356, 0.4321, 0.972, 0.4049, 1.006, 0.3676, 1.036, 0.3213, 1.061, 0.2671, 1.082, 0.2064, 1.097, 0.1405, 1.106, 0.07121, 1.109, 0.0001559, 0.000961, 0.875, 1.147, 0.875, 1.147, 1.0, 0.000961, 1.0, 1.292, 0.8701, 1.287, 0.9889, 1.381, 0.9889, 1.385, 0.8701, 1.2, 0.8701, 1.195, 0.9889, 1.287, 0.9889, 1.292, 0.8701, 1.108, 0.8701, 1.103, 0.9889, 1.195, 0.9889, 1.2, 0.8701, 1.016, 0.8701, 1.011, 0.9889, 1.103, 0.9889, 1.108, 0.8701, 0.9237, 0.8701, 0.9194, 0.9889, 1.011, 0.9889, 1.016, 0.8701, 0.8317, 0.8701, 0.8273, 0.9889, 0.9194, 0.9889, 0.9237, 0.8701, 0.7397, 0.8701, 0.7353, 0.9889, 0.8273, 0.9889, 0.8317, 0.8701, 0.6477, 0.8701, 0.6433, 0.9889, 0.7353, 0.9889, 0.7397, 0.8701, 0.5556, 0.8701, 0.5513, 0.9889, 0.6433, 0.9889, 0.6477, 0.8701, 0.4636, 0.8701, 0.4593, 0.9889, 0.5513, 0.9889, 0.5556, 0.8701, 0.3716, 0.8701, 0.3672, 0.9889, 0.4593, 0.9889, 0.4636, 0.8701, 0.2796, 0.8701, 0.2752, 0.9889, 0.3672, 0.9889, 0.3716, 0.8701, 0.1876, 0.8701, 0.1832, 0.9889, 0.2752, 0.9889, 0.2796, 0.8701, 0.09554, 0.8701, 0.09117, 0.9889, 0.1832, 0.9889, 0.1876, 0.8701, 0.003515, 0.8701, -0.0008526, 0.9889, 0.09117, 0.9889, 0.09554, 0.8701, -0.08851, 0.8701, -0.09287, 0.9889, -0.0008526, 0.9889, 0.003515, 0.8701, -0.1805, 0.8701, -0.1849, 0.9889, -0.09287, 0.9889, -0.08851, 0.8701, -0.2725, 0.8701, -0.2769, 0.9889, -0.1849, 0.9889, -0.1805, 0.8701, -0.3646, 0.8701, -0.3689, 0.9889, -0.2769, 0.9889, -0.2725, 0.8701, -0.4578, 0.8701, -0.4621, 0.9889, -0.3689, 0.9889, -0.3646, 0.8701, 0.09746, 0.9986, 0.1004, 0.8124, 0.1407, 0.8124, 0.1378, 0.9986, -0.4062, 0.9986, -0.4033, 0.8124, 0.1004, 0.8124, 0.09746, 0.9986, 1.089, 0.5, 1.089, 0.6667, 0.03334, 0.6667, 0.03334, 0.5, 1.089, 0.3333, 1.089, 0.5, 0.03334, 0.5, 0.03334, 0.3333, 0.5294, 0.8682, 0.5294, 1.012, 0.4886, 1.012, 0.4886, 0.8682, 0.5702, 0.8682, 0.5702, 1.012, 0.5294, 1.012, 0.5294, 0.8682, 0.5294, 1.015, 0.5294, 0.8708, 0.5702, 0.8708, 0.5702, 1.015, 0.611, 0.8682, 0.611, 1.012, 0.5702, 1.012, 0.5702, 0.8682, 0.5702, 1.015, 0.5702, 0.8708, 0.611, 0.8708, 0.611, 1.015, 0.6518, 0.8682, 0.6518, 1.012, 0.611, 1.012, 0.611, 0.8682, 0.611, 1.015, 0.611, 0.8708, 0.6518, 0.8708, 0.6518, 1.015, 0.6926, 0.8682, 0.6926, 1.012, 0.6518, 1.012, 0.6518, 0.8682, 0.6518, 1.015, 0.6518, 0.8708, 0.6926, 0.8708, 0.6926, 1.015, 0.7334, 0.8682, 0.7334, 1.012, 0.6926, 1.012, 0.6926, 0.8682, 0.6926, 1.015, 0.6926, 0.8708, 0.7334, 0.8708, 0.7334, 1.015, 0.7742, 0.8682, 0.7742, 1.012, 0.7334, 1.012, 0.7334, 0.8682, 0.7334, 1.015, 0.7334, 0.8708, 0.7742, 0.8708, 0.7742, 1.015, 0.815, 0.8682, 0.815, 1.012, 0.7742, 1.012, 0.7742, 0.8682, 0.7742, 1.015, 0.7742, 0.8708, 0.815, 0.8708, 0.815, 1.015, 0.8558, 0.8682, 0.8558, 1.012, 0.815, 1.012, 0.815, 0.8682, 0.815, 1.015, 0.815, 0.8708, 0.8558, 0.8708, 0.8558, 1.015, 0.8972, 0.8682, 0.8972, 1.012, 0.8558, 1.012, 0.8558, 0.8682, 0.8558, 1.015, 0.8558, 0.8708, 0.8972, 0.8708, 0.8972, 1.015, 0.4478, 1.015, 0.4478, 0.8708, 0.4886, 0.8708, 0.4886, 1.015, 0.407, 1.015, 0.407, 0.8708, 0.4478, 0.8708, 0.4478, 1.015, 0.4478, 0.8682, 0.4478, 1.012, 0.407, 1.012, 0.407, 0.8682, 0.3662, 1.015, 0.3662, 0.8708, 0.407, 0.8708, 0.407, 1.015, 0.407, 0.8682, 0.407, 1.012, 0.3662, 1.012, 0.3662, 0.8682, 0.3254, 1.015, 0.3254, 0.8708, 0.3662, 0.8708, 0.3662, 1.015, 0.3662, 0.8682, 0.3662, 1.012, 0.3254, 1.012, 0.3254, 0.8682, 0.2846, 1.015, 0.2846, 0.8708, 0.3254, 0.8708, 0.3254, 1.015, 0.3254, 0.8682, 0.3254, 1.012, 0.2846, 1.012, 0.2846, 0.8682, 0.2438, 1.015, 0.2438, 0.8708, 0.2846, 0.8708, 0.2846, 1.015, 0.2846, 0.8682, 0.2846, 1.012, 0.2438, 1.012, 0.2438, 0.8682, 0.203, 1.015, 0.203, 0.8708, 0.2438, 0.8708, 0.2438, 1.015, 0.2438, 0.8682, 0.2438, 1.012, 0.203, 1.012, 0.203, 0.8682, 0.1622, 1.015, 0.1622, 0.8708, 0.203, 0.8708, 0.203, 1.015, 0.203, 0.8682, 0.203, 1.012, 0.1622, 1.012, 0.1622, 0.8682, 0.1214, 1.015, 0.1214, 0.8708, 0.1622, 0.8708, 0.1622, 1.015, 0.1622, 0.8682, 0.1622, 1.012, 0.1214, 1.012, 0.1214, 0.8682, 0.08007, 1.015, 0.08007, 0.8708, 0.1214, 0.8708, 0.1214, 1.015, 0.1214, 0.8682, 0.1214, 1.012, 0.08007, 1.012, 0.08007, 0.8682, -0.4121, 1.015, -0.4121, 0.8708, 0.08007, 0.8708, 0.08007, 1.015, 0.08007, 0.8682, 0.08007, 1.012, -0.4121, 1.012, -0.4121, 0.8682, 1.389, 0.8682, 1.389, 1.012, 0.8972, 1.012, 0.8972, 0.8682, 0.8972, 1.015, 0.8972, 0.8708, 1.389, 0.8708, 1.389, 1.015, 0.4886, 1.015, 0.4886, 0.8708, 0.5294, 0.8708, 0.5294, 1.015, 0.4886, 0.8682, 0.4886, 1.012, 0.4478, 1.012, 0.4478, 0.8682, 0.1378, 0.9986, 0.1407, 0.8124, 0.1806, 0.8124, 0.1777, 0.9986, 0.1777, 0.9986, 0.1806, 0.8124, 0.2205, 0.8124, 0.2176, 0.9986, 0.2176, 0.9986, 0.2205, 0.8124, 0.2604, 0.8124, 0.2574, 0.9986, 0.2574, 0.9986, 0.2604, 0.8124, 0.3002, 0.8124, 0.2973, 0.9986, 0.2973, 0.9986, 0.3002, 0.8124, 0.3401, 0.8124, 0.3372, 0.9986, 0.3372, 0.9986, 0.3401, 0.8124, 0.38, 0.8124, 0.3771, 0.9986, 0.3771, 0.9986, 0.38, 0.8124, 0.4198, 0.8124, 0.4169, 0.9986, 0.4169, 0.9986, 0.4198, 0.8124, 0.4597, 0.8124, 0.4568, 0.9986, 0.4568, 0.9986, 0.4597, 0.8124, 0.4996, 0.8124, 0.4967, 0.9986, 0.4967, 0.9986, 0.4996, 0.8124, 0.5395, 0.8124, 0.5366, 0.9986, 0.5366, 0.9986, 0.5395, 0.8124, 0.5793, 0.8124, 0.5764, 0.9986, 0.5764, 0.9986, 0.5793, 0.8124, 0.6192, 0.8124, 0.6163, 0.9986, 0.6163, 0.9986, 0.6192, 0.8124, 0.6591, 0.8124, 0.6562, 0.9986, 0.6562, 0.9986, 0.6591, 0.8124, 0.699, 0.8124, 0.696, 0.9986, 0.696, 0.9986, 0.699, 0.8124, 0.7388, 0.8124, 0.7359, 0.9986, 0.7359, 0.9986, 0.7388, 0.8124, 0.7787, 0.8124, 0.7758, 0.9986, 0.7758, 0.9986, 0.7787, 0.8124, 0.8186, 0.8124, 0.8157, 0.9986, 0.8157, 0.9986, 0.8186, 0.8124, 0.8584, 0.8124, 0.8555, 0.9986, 0.8555, 0.9986, 0.8584, 0.8124, 0.8988, 0.8124, 0.8959, 0.9986, 0.8959, 0.9986, 0.8988, 0.8124, 1.402, 0.8124, 1.4, 0.9986, 1.293, 0.8443, 1.386, 0.8443, 1.38, 1.015, 1.286, 1.015, 1.201, 0.8443, 1.293, 0.8443, 1.286, 1.015, 1.194, 1.015, 1.109, 0.8443, 1.201, 0.8443, 1.194, 1.015, 1.102, 1.015, 1.017, 0.8443, 1.109, 0.8443, 1.102, 1.015, 1.01, 1.015, 0.9247, 0.8443, 1.017, 0.8443, 1.01, 1.015, 0.9184, 1.015, 0.8327, 0.8443, 0.9247, 0.8443, 0.9184, 1.015, 0.8264, 1.015, 0.7406, 0.8443, 0.8327, 0.8443, 0.8264, 1.015, 0.7343, 1.015, 0.6486, 0.8443, 0.7406, 0.8443, 0.7343, 1.015, 0.6423, 1.015, 0.5566, 0.8443, 0.6486, 0.8443, 0.6423, 1.015, 0.5503, 1.015, 0.4646, 0.8443, 0.5566, 0.8443, 0.5503, 1.015, 0.4583, 1.015, 0.3725, 0.8443, 0.4646, 0.8443, 0.4583, 1.015, 0.3663, 1.015, 0.2805, 0.8443, 0.3725, 0.8443, 0.3663, 1.015, 0.2742, 1.015, 0.1885, 0.8443, 0.2805, 0.8443, 0.2742, 1.015, 0.1822, 1.015, 0.09648, 0.8443, 0.1885, 0.8443, 0.1822, 1.015, 0.09019, 1.015, 0.004463, 0.8443, 0.09648, 0.8443, 0.09019, 1.015, -0.001827, 1.015, -0.08756, 0.8443, 0.004463, 0.8443, -0.001827, 1.015, -0.09385, 1.015, -0.1796, 0.8443, -0.08756, 0.8443, -0.09385, 1.015, -0.1859, 1.015, -0.2716, 0.8443, -0.1796, 0.8443, -0.1859, 1.015, -0.2779, 1.015, -0.3636, 0.8443, -0.2716, 0.8443, -0.2779, 1.015, -0.3699, 1.015, -0.4568, 0.8443, -0.3636, 0.8443, -0.3699, 1.015, -0.4631, 1.015, 0.4088, 1.219, 0.4088, 1.169, 0.4288, 1.169, 0.4288, 1.219, 0.4088, 1.169, 0.4088, 1.219, 0.3888, 1.219, 0.3888, 1.169])
me_cube_019.update()

# ---- objects
ob_fi_058_communal_hallway_straight_wall_003 = bpy.data.objects.new('FI-058 Communal Hallway Straight Wall.003', me_cube_005)
ob_cube_008 = bpy.data.objects.new('Cube.008', me_cube_017)
ob_fi_077_communal_hallway_doorway_archframe_001 = bpy.data.objects.new('FI-077 Communal Hallway Doorway ArchFrame.001', me_cube_020)
ob_fi_077_communal_hallway_doorway_archframe = bpy.data.objects.new('FI-077 Communal Hallway Doorway ArchFrame', me_cube_019)

# ---- transforms, parenting, visibility, modifiers, constraints
ob_fi_058_communal_hallway_straight_wall_003.location = (0.0, -2.0, 0.0)
ob_cube_008.location = (0.0, 0.0, 2.0)
ob_fi_077_communal_hallway_doorway_archframe_001.location = (-0.0629, 0.0, 0.0)
ob_fi_077_communal_hallway_doorway_archframe_001.scale = (1.2, 1.0, 1.0)
_m = ob_fi_077_communal_hallway_doorway_archframe_001.modifiers.new('Smooth by Angle', 'NODES')
_m.node_group = ng_smooth_by_angle_003
_m.use_pin_to_last = True
_m.show_group_selector = False
ob_fi_077_communal_hallway_doorway_archframe.location = (0.0, 0.0, 2.0)

# ---- collection membership
col_collection.objects.link(ob_fi_058_communal_hallway_straight_wall_003)
col_collection.objects.link(ob_cube_008)
col_collection.objects.link(ob_fi_077_communal_hallway_doorway_archframe_001)
col_export.objects.link(ob_fi_077_communal_hallway_doorway_archframe)

# ---- scene / render settings (as saved in the file)
scene.frame_start = 1; scene.frame_end = 250; scene.frame_set(1)
scene.render.engine = 'BLENDER_EEVEE_NEXT'
bpy.context.view_layer.update()

# ---- added for rendering (the .blend has no active camera and no usable light): camera, sun
cam_auto = bpy.data.cameras.new('AutoCamera')
cam_auto.lens = 50.0
cam_auto.sensor_width = 36.0
cam_auto.clip_end = 1000.0
ob_auto_camera = bpy.data.objects.new('AutoCamera', cam_auto)
scene.collection.objects.link(ob_auto_camera)
ob_auto_camera.location = (6.80076, -8.02062, 7.34708)
ob_auto_camera.rotation_euler = (1.09748, -7.21219e-08, 0.694738)
scene.camera = ob_auto_camera
light_auto_sun = bpy.data.lights.new('AutoSun', 'SUN')
light_auto_sun.energy = 3.0
light_auto_sun.angle = 0.0523599
ob_auto_sun = bpy.data.objects.new('AutoSun', light_auto_sun)
scene.collection.objects.link(ob_auto_sun)
ob_auto_sun.rotation_euler = (0.872665, 0.174533, 0.523599)
bpy.context.view_layer.update()
